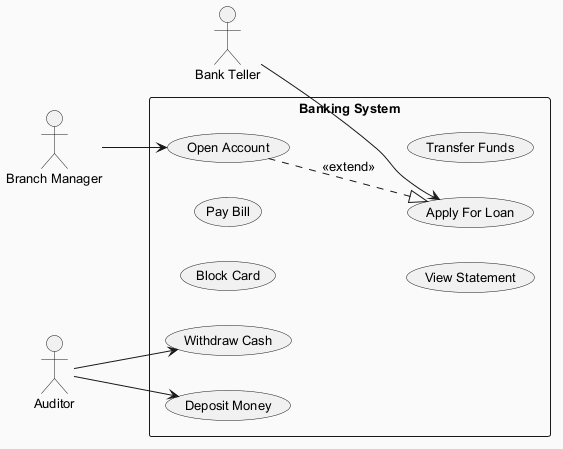

The diagram above was rendered by PlantUML. Its source (embedded in the PNG):
@startuml
skinparam backgroundColor #FAFAFA
skinparam classBackgroundColor #FFF3E0
skinparam classBorderColor #E65100
skinparam defaultFontSize 13
left to right direction
actor "Bank Teller" as BankTeller
actor "Branch Manager" as BranchManager
actor "Auditor" as Auditor
rectangle "Banking System" {
  usecase "Block Card" as UC_BlockCard
  usecase "Pay Bill" as UC_PayBill
  usecase "Withdraw Cash" as UC_WithdrawCash
  usecase "Apply For Loan" as UC_ApplyForLoan
  usecase "Open Account" as UC_OpenAccount
  usecase "View Statement" as UC_ViewStatement
  usecase "Transfer Funds" as UC_TransferFunds
  usecase "Deposit Money" as UC_DepositMoney
}
BankTeller --> UC_ApplyForLoan
BranchManager --> UC_OpenAccount
Auditor --> UC_DepositMoney
Auditor --> UC_WithdrawCash
UC_OpenAccount ..|> UC_ApplyForLoan : <<extend>>
@enduml